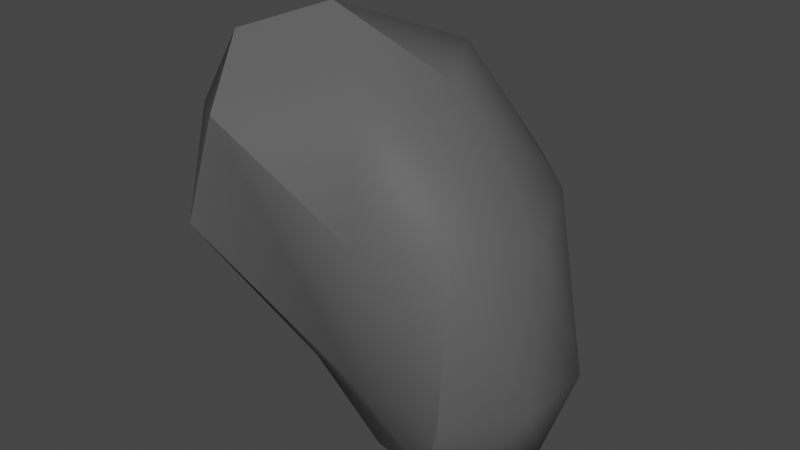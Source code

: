 # Source: asteroid_2.blend  (saved by Blender 3.6.11; exported with 4.5.12 LTS)
import bpy
from mathutils import Matrix  # noqa: F401  (used for matrix-valued properties, if any)

bpy.ops.wm.read_factory_settings(use_empty=True)
scene = bpy.context.scene
scene.name = 'Scene'

# ---- collections
col_collection = bpy.data.collections.new('Collection'); scene.collection.children.link(col_collection)

# ---- materials (node trees are filled in below, after node groups)
mat_material_001 = bpy.data.materials.new('Material.001')
mat_material_001.use_transparent_shadow = False

# ---- node groups
ng_auto_smooth = bpy.data.node_groups.new('Auto Smooth', 'GeometryNodeTree')
_s = ng_auto_smooth.interface.new_socket(name='Geometry', in_out='OUTPUT', socket_type='NodeSocketGeometry')
_s = ng_auto_smooth.interface.new_socket(name='Geometry', in_out='INPUT', socket_type='NodeSocketGeometry')
_s = ng_auto_smooth.interface.new_socket(name='Angle', in_out='INPUT', socket_type='NodeSocketFloat')
_s.subtype = 'ANGLE'
_s.min_value = 0.0
_s.max_value = 3.142
ng_auto_smooth.is_modifier = True
_N = ng_auto_smooth.nodes; _L = ng_auto_smooth.links
n0 = _N.new('NodeGroupOutput'); n0.name = 'Group Output'; n0.location = (480, -100)
n1 = _N.new('NodeGroupInput'); n1.name = 'Group Input'; n1.location = (-420, -300)
n2 = _N.new('NodeGroupInput'); n2.name = 'Group Input.001'; n2.location = (-60, -100)
n3 = _N.new('GeometryNodeSetShadeSmooth'); n3.name = 'Set Shade Smooth'; n3.location = (120, -100)
n3.domain = 'EDGE'
n4 = _N.new('GeometryNodeSetShadeSmooth'); n4.name = 'Set Shade Smooth.001'; n4.location = (300, -100)
n5 = _N.new('GeometryNodeInputMeshEdgeAngle'); n5.name = 'Edge Angle'; n5.location = (-420, -220)
n6 = _N.new('GeometryNodeInputEdgeSmooth'); n6.name = 'Is Edge Smooth'; n6.location = (-60, -160)
n7 = _N.new('GeometryNodeInputShadeSmooth'); n7.name = 'Is Face Smooth'; n7.location = (-240, -340)
n8 = _N.new('FunctionNodeBooleanMath'); n8.name = 'Boolean Math'; n8.location = (-60, -220)
n9 = _N.new('FunctionNodeCompare'); n9.name = 'Compare'; n9.location = (-240, -180)
n9.operation = 'LESS_EQUAL'
_L.new(n5.outputs[0], n9.inputs[0])
_L.new(n4.outputs[0], n0.inputs[0])
_L.new(n1.outputs[1], n9.inputs[1])
_L.new(n9.outputs[0], n8.inputs[0])
_L.new(n7.outputs[0], n8.inputs[1])
_L.new(n2.outputs[0], n3.inputs[0])
_L.new(n6.outputs[0], n3.inputs[1])
_L.new(n3.outputs[0], n4.inputs[0])
_L.new(n8.outputs[0], n3.inputs[2])
n0.is_active_output = True

# ---- material node trees
mat_material_001.use_nodes = True; mat_material_001.node_tree.nodes.clear()
_N = mat_material_001.node_tree.nodes; _L = mat_material_001.node_tree.links
n0 = _N.new('ShaderNodeBsdfPrincipled'); n0.name = 'Principled BSDF'; n0.location = (10, 300)
n0.distribution = 'GGX'
n0.subsurface_method = 'RANDOM_WALK_SKIN'
n0.inputs[0].default_value = (0.1, 0.1, 0.1, 1.0)
n0.inputs[3].default_value = 1.45
n0.inputs[13].default_value = 0.1
n0.inputs[27].default_value = (0.0, 0.0, 0.0, 1.0)
n0.inputs[28].default_value = 1.0
n1 = _N.new('ShaderNodeOutputMaterial'); n1.name = 'Material Output'; n1.location = (300, 300)
_L.new(n0.outputs[0], n1.inputs[0])
n1.is_active_output = True

# ---- world
world_world = bpy.data.worlds.new('World'); scene.world = world_world
world_world.use_nodes = True; world_world.node_tree.nodes.clear()
_N = world_world.node_tree.nodes; _L = world_world.node_tree.links
n0 = _N.new('ShaderNodeOutputWorld'); n0.name = 'World Output'; n0.location = (300, 300)
n1 = _N.new('ShaderNodeBackground'); n1.name = 'Background'; n1.location = (10, 300)
n1.inputs[0].default_value = (0.05088, 0.05088, 0.05088, 1.0)
_L.new(n1.outputs[0], n0.inputs[0])
n0.is_active_output = True
world_world.color = (0.05088, 0.05088, 0.05088)
world_world.use_sun_shadow = False
world_world.sun_shadow_jitter_overblur = 0.0

# ---- meshes
me_icosphere = bpy.data.meshes.new('Icosphere')
me_icosphere.from_pydata([(0.506, 0.1344, -1.326), (1.134, -0.4013, -1.105), (0.04253, -0.488, -0.7639), (-0.9977, -0.07251, -0.2563), (0.28, 0.8044, -0.907), (1.134, 0.4486, -1.105), (0.4969, -0.6616, 0.1322), (-0.7698, -0.4797, 0.5765), (-0.7787, 0.4312, 0.4472), (0.4969, 1.04, 0.1322), (1.178, 0.02363, 0.1322), (-0.1788, -0.04402, 1.172), (0.3941, -0.3557, -1.302), (0.8933, -0.2262, -1.432), (0.8768, -0.5407, -1.161), (1.237, 0.02363, -1.169), (0.8933, 0.2734, -1.432), (-0.2328, 3.854e-09, -0.8109), (-0.3527, -0.3482, -0.6643), (0.3511, 0.4662, -1.165), (-0.3511, 0.3642, -0.5742), (0.762, 0.6776, -1.169), (1.318, -0.2262, -0.7439), (1.318, 0.2734, -0.7439), (0.4865, -0.6193, -0.7439), (1.025, -0.6303, -0.7439), (-1.006, -0.4035, 0.0), (-0.5878, -0.809, 0.0), (-0.5878, 0.809, 0.0), (-0.9616, 0.3579, 0.01349), (1.025, 0.6776, -0.7439), (0.4865, 0.9974, -0.7439), (0.9717, -0.4764, 0.2107), (-0.3416, -0.809, 0.699), (-0.9058, -0.09451, 0.5257), (-0.3416, 0.809, 0.699), (0.9717, 0.5236, 0.2107), (0.1861, -0.311, 0.8507), (0.6124, 0.02363, 0.8507), (-0.5592, -0.4035, 1.024), (-0.5592, 0.2145, 1.024), (0.1861, 0.689, 0.8507)], [], [(0, 13, 12), (1, 13, 15), (0, 12, 17), (0, 17, 19), (0, 19, 16), (1, 15, 22), (2, 14, 24), (3, 18, 26), (4, 20, 28), (5, 21, 30), (1, 22, 25), (2, 24, 27), (3, 26, 29), (4, 28, 31), (5, 30, 23), (6, 32, 37), (7, 33, 39), (8, 34, 40), (9, 35, 41), (10, 36, 38), (38, 41, 11), (38, 36, 41), (36, 9, 41), (41, 40, 11), (41, 35, 40), (35, 8, 40), (40, 39, 11), (40, 34, 39), (34, 7, 39), (39, 37, 11), (39, 33, 37), (33, 6, 37), (37, 38, 11), (37, 32, 38), (32, 10, 38), (23, 36, 10), (23, 30, 36), (30, 9, 36), (31, 35, 9), (31, 28, 35), (28, 8, 35), (29, 34, 8), (29, 26, 34), (26, 7, 34), (27, 33, 7), (27, 24, 33), (24, 6, 33), (25, 32, 6), (25, 22, 32), (22, 10, 32), (30, 31, 9), (30, 21, 31), (21, 4, 31), (28, 29, 8), (28, 20, 29), (20, 3, 29), (26, 27, 7), (26, 18, 27), (18, 2, 27), (24, 25, 6), (24, 14, 25), (14, 1, 25), (22, 23, 10), (22, 15, 23), (15, 5, 23), (16, 21, 5), (16, 19, 21), (19, 4, 21), (19, 20, 4), (19, 17, 20), (17, 3, 20), (17, 18, 3), (17, 12, 18), (12, 2, 18), (15, 16, 5), (15, 13, 16), (13, 0, 16), (12, 14, 2), (12, 13, 14), (13, 1, 14)])
me_icosphere.polygons.foreach_set('use_smooth', [True] * 80)
_uv = me_icosphere.uv_layers.new(name='UVMap')
_uv.uv.foreach_set('vector', [0.1818, 0.0, 0.2273, 0.07873, 0.1364, 0.07873, 0.2727, 0.1575, 0.3182, 0.07873, 0.3636, 0.1575, 0.9091, 0.0, 0.9545, 0.07873, 0.8636, 0.07873, 0.7273, 0.0, 0.7727, 0.07873, 0.6818, 0.07873, 0.5455, 0.0, 0.5909, 0.07873, 0.5, 0.07873, 0.2727, 0.1575, 0.3636, 0.1575, 0.3182, 0.2362, 0.09091, 0.1575, 0.1818, 0.1575, 0.1364, 0.2362, 0.8182, 0.1575, 0.9091, 0.1575, 0.8636, 0.2362, 0.6364, 0.1575, 0.7273, 0.1575, 0.6818, 0.2362, 0.4545, 0.1575, 0.5455, 0.1575, 0.5, 0.2362, 0.2727, 0.1575, 0.3182, 0.2362, 0.2273, 0.2362, 0.09091, 0.1575, 0.1364, 0.2362, 0.04546, 0.2362, 0.8182, 0.1575, 0.8636, 0.2362, 0.7727, 0.2362, 0.6364, 0.1575, 0.6818, 0.2362, 0.5909, 0.2362, 0.4545, 0.1575, 0.5, 0.2362, 0.4091, 0.2362, 0.1818, 0.3149, 0.2727, 0.3149, 0.2273, 0.3937, 0.0, 0.3149, 0.09091, 0.3149, 0.04546, 0.3937, 0.7273, 0.3149, 0.8182, 0.3149, 0.7727, 0.3937, 0.5455, 0.3149, 0.6364, 0.3149, 0.5909, 0.3937, 0.3636, 0.3149, 0.4545, 0.3149, 0.4091, 0.3937, 0.4091, 0.3937, 0.5, 0.3937, 0.4545, 0.4724, 0.4091, 0.3937, 0.4545, 0.3149, 0.5, 0.3937, 0.4545, 0.3149, 0.5455, 0.3149, 0.5, 0.3937, 0.5909, 0.3937, 0.6818, 0.3937, 0.6364, 0.4724, 0.5909, 0.3937, 0.6364, 0.3149, 0.6818, 0.3937, 0.6364, 0.3149, 0.7273, 0.3149, 0.6818, 0.3937, 0.7727, 0.3937, 0.8636, 0.3937, 0.8182, 0.4724, 0.7727, 0.3937, 0.8182, 0.3149, 0.8636, 0.3937, 0.8182, 0.3149, 0.9091, 0.3149, 0.8636, 0.3937, 0.04546, 0.3937, 0.1364, 0.3937, 0.09091, 0.4724, 0.04546, 0.3937, 0.09091, 0.3149, 0.1364, 0.3937, 0.09091, 0.3149, 0.1818, 0.3149, 0.1364, 0.3937, 0.2273, 0.3937, 0.3182, 0.3937, 0.2727, 0.4724, 0.2273, 0.3937, 0.2727, 0.3149, 0.3182, 0.3937, 0.2727, 0.3149, 0.3636, 0.3149, 0.3182, 0.3937, 0.4091, 0.2362, 0.4545, 0.3149, 0.3636, 0.3149, 0.4091, 0.2362, 0.5, 0.2362, 0.4545, 0.3149, 0.5, 0.2362, 0.5455, 0.3149, 0.4545, 0.3149, 0.5909, 0.2362, 0.6364, 0.3149, 0.5455, 0.3149, 0.5909, 0.2362, 0.6818, 0.2362, 0.6364, 0.3149, 0.6818, 0.2362, 0.7273, 0.3149, 0.6364, 0.3149, 0.7727, 0.2362, 0.8182, 0.3149, 0.7273, 0.3149, 0.7727, 0.2362, 0.8636, 0.2362, 0.8182, 0.3149, 0.8636, 0.2362, 0.9091, 0.3149, 0.8182, 0.3149, 0.04546, 0.2362, 0.09091, 0.3149, 0.0, 0.3149, 0.04546, 0.2362, 0.1364, 0.2362, 0.09091, 0.3149, 0.1364, 0.2362, 0.1818, 0.3149, 0.09091, 0.3149, 0.2273, 0.2362, 0.2727, 0.3149, 0.1818, 0.3149, 0.2273, 0.2362, 0.3182, 0.2362, 0.2727, 0.3149, 0.3182, 0.2362, 0.3636, 0.3149, 0.2727, 0.3149, 0.5, 0.2362, 0.5909, 0.2362, 0.5455, 0.3149, 0.5, 0.2362, 0.5455, 0.1575, 0.5909, 0.2362, 0.5455, 0.1575, 0.6364, 0.1575, 0.5909, 0.2362, 0.6818, 0.2362, 0.7727, 0.2362, 0.7273, 0.3149, 0.6818, 0.2362, 0.7273, 0.1575, 0.7727, 0.2362, 0.7273, 0.1575, 0.8182, 0.1575, 0.7727, 0.2362, 0.8636, 0.2362, 0.9545, 0.2362, 0.9091, 0.3149, 0.8636, 0.2362, 0.9091, 0.1575, 0.9545, 0.2362, 0.9091, 0.1575, 1.0, 0.1575, 0.9545, 0.2362, 0.1364, 0.2362, 0.2273, 0.2362, 0.1818, 0.3149, 0.1364, 0.2362, 0.1818, 0.1575, 0.2273, 0.2362, 0.1818, 0.1575, 0.2727, 0.1575, 0.2273, 0.2362, 0.3182, 0.2362, 0.4091, 0.2362, 0.3636, 0.3149, 0.3182, 0.2362, 0.3636, 0.1575, 0.4091, 0.2362, 0.3636, 0.1575, 0.4545, 0.1575, 0.4091, 0.2362, 0.5, 0.07873, 0.5455, 0.1575, 0.4545, 0.1575, 0.5, 0.07873, 0.5909, 0.07873, 0.5455, 0.1575, 0.5909, 0.07873, 0.6364, 0.1575, 0.5455, 0.1575, 0.6818, 0.07873, 0.7273, 0.1575, 0.6364, 0.1575, 0.6818, 0.07873, 0.7727, 0.07873, 0.7273, 0.1575, 0.7727, 0.07873, 0.8182, 0.1575, 0.7273, 0.1575, 0.8636, 0.07873, 0.9091, 0.1575, 0.8182, 0.1575, 0.8636, 0.07873, 0.9545, 0.07873, 0.9091, 0.1575, 0.9545, 0.07873, 1.0, 0.1575, 0.9091, 0.1575, 0.3636, 0.1575, 0.4091, 0.07873, 0.4545, 0.1575, 0.3636, 0.1575, 0.3182, 0.07873, 0.4091, 0.07873, 0.3182, 0.07873, 0.3636, 0.0, 0.4091, 0.07873, 0.1364, 0.07873, 0.1818, 0.1575, 0.09091, 0.1575, 0.1364, 0.07873, 0.2273, 0.07873, 0.1818, 0.1575, 0.2273, 0.07873, 0.2727, 0.1575, 0.1818, 0.1575])
me_icosphere.materials.append(mat_material_001)
me_icosphere.update()

# ---- objects
ob_icosphere = bpy.data.objects.new('Icosphere', me_icosphere)

# ---- transforms, parenting, visibility, modifiers, constraints
ob_icosphere.location = (0.0, 0.0, 0.0)
_m = ob_icosphere.modifiers.new('Auto Smooth', 'NODES')
_m.node_group = ng_auto_smooth
_gi = [s.identifier for s in ng_auto_smooth.interface.items_tree if s.item_type == 'SOCKET' and s.in_out == 'INPUT']
_m[_gi[1]] = 0.5236  # Angle

# ---- collection membership
col_collection.objects.link(ob_icosphere)

# ---- scene / render settings (as saved in the file)
scene.frame_start = 1; scene.frame_end = 250; scene.frame_set(1)
scene.render.engine = 'BLENDER_EEVEE_NEXT'
scene.cycles.sampling_pattern = 'TABULATED_SOBOL'
scene.view_settings.view_transform = 'Filmic'
bpy.context.view_layer.update()

# ---- added for rendering (the .blend has no active camera and no usable light): camera, sun
cam_auto = bpy.data.cameras.new('AutoCamera')
cam_auto.lens = 50.0
cam_auto.sensor_width = 36.0
cam_auto.clip_end = 1000.0
ob_auto_camera = bpy.data.objects.new('AutoCamera', cam_auto)
scene.collection.objects.link(ob_auto_camera)
ob_auto_camera.location = (3.81009, -4.26951, 2.79327)
ob_auto_camera.rotation_euler = (1.09748, -7.21219e-08, 0.694738)
scene.camera = ob_auto_camera
light_auto_sun = bpy.data.lights.new('AutoSun', 'SUN')
light_auto_sun.energy = 3.0
light_auto_sun.angle = 0.0523599
ob_auto_sun = bpy.data.objects.new('AutoSun', light_auto_sun)
scene.collection.objects.link(ob_auto_sun)
ob_auto_sun.rotation_euler = (0.872665, 0.174533, 0.523599)
bpy.context.view_layer.update()
